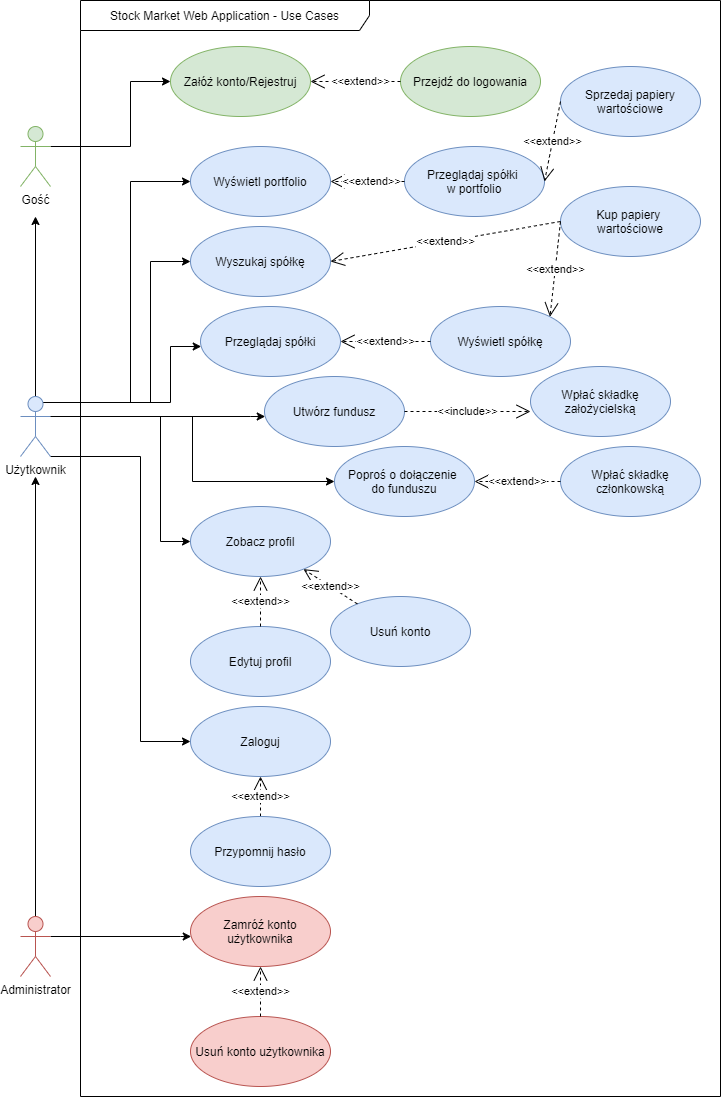

The diagram above was exported from draw.io. Its source (the exported page's mxGraphModel, read from the mxfile embedded in the PNG):
<mxGraphModel dx="1422" dy="794" grid="1" gridSize="10" guides="1" tooltips="1" connect="1" arrows="1" fold="1" page="1" pageScale="1" pageWidth="827" pageHeight="1169" math="0" shadow="0">
  <root>
    <mxCell id="0" />
    <mxCell id="1" parent="0" />
    <mxCell id="YuF7Vw7318n61Qo3UM2L-10" style="edgeStyle=orthogonalEdgeStyle;rounded=0;orthogonalLoop=1;jettySize=auto;html=1;" parent="1" source="_5kpLSD4ibXT8hSwupyn-1" edge="1">
      <mxGeometry relative="1" as="geometry">
        <mxPoint x="45" y="260" as="targetPoint" />
        <Array as="points">
          <mxPoint x="45" y="260" />
        </Array>
      </mxGeometry>
    </mxCell>
    <mxCell id="YuF7Vw7318n61Qo3UM2L-15" style="edgeStyle=orthogonalEdgeStyle;rounded=0;orthogonalLoop=1;jettySize=auto;html=1;exitX=1;exitY=1;exitDx=0;exitDy=0;exitPerimeter=0;entryX=0;entryY=0.5;entryDx=0;entryDy=0;" parent="1" source="_5kpLSD4ibXT8hSwupyn-1" target="YuF7Vw7318n61Qo3UM2L-14" edge="1">
      <mxGeometry relative="1" as="geometry">
        <Array as="points">
          <mxPoint x="150" y="500" />
          <mxPoint x="150" y="785" />
        </Array>
      </mxGeometry>
    </mxCell>
    <mxCell id="YuF7Vw7318n61Qo3UM2L-21" style="edgeStyle=orthogonalEdgeStyle;rounded=0;orthogonalLoop=1;jettySize=auto;html=1;exitX=1;exitY=0.3333333333333333;exitDx=0;exitDy=0;exitPerimeter=0;entryX=0;entryY=0.5;entryDx=0;entryDy=0;" parent="1" source="_5kpLSD4ibXT8hSwupyn-1" target="YuF7Vw7318n61Qo3UM2L-20" edge="1">
      <mxGeometry relative="1" as="geometry">
        <Array as="points">
          <mxPoint x="170" y="460" />
          <mxPoint x="170" y="585" />
        </Array>
      </mxGeometry>
    </mxCell>
    <mxCell id="YuF7Vw7318n61Qo3UM2L-38" style="edgeStyle=orthogonalEdgeStyle;rounded=0;orthogonalLoop=1;jettySize=auto;html=1;exitX=0.75;exitY=0.1;exitDx=0;exitDy=0;exitPerimeter=0;entryX=0;entryY=0.5;entryDx=0;entryDy=0;" parent="1" source="_5kpLSD4ibXT8hSwupyn-1" target="YuF7Vw7318n61Qo3UM2L-37" edge="1">
      <mxGeometry relative="1" as="geometry">
        <Array as="points">
          <mxPoint x="140" y="446" />
          <mxPoint x="140" y="225" />
        </Array>
      </mxGeometry>
    </mxCell>
    <mxCell id="YuF7Vw7318n61Qo3UM2L-40" style="edgeStyle=orthogonalEdgeStyle;rounded=0;orthogonalLoop=1;jettySize=auto;html=1;exitX=0.75;exitY=0.1;exitDx=0;exitDy=0;exitPerimeter=0;" parent="1" source="_5kpLSD4ibXT8hSwupyn-1" target="YuF7Vw7318n61Qo3UM2L-39" edge="1">
      <mxGeometry relative="1" as="geometry">
        <Array as="points">
          <mxPoint x="160" y="446" />
          <mxPoint x="160" y="305" />
        </Array>
      </mxGeometry>
    </mxCell>
    <mxCell id="YuF7Vw7318n61Qo3UM2L-44" style="edgeStyle=orthogonalEdgeStyle;rounded=0;orthogonalLoop=1;jettySize=auto;html=1;exitX=0.75;exitY=0.1;exitDx=0;exitDy=0;exitPerimeter=0;" parent="1" source="_5kpLSD4ibXT8hSwupyn-1" target="YuF7Vw7318n61Qo3UM2L-41" edge="1">
      <mxGeometry relative="1" as="geometry">
        <Array as="points">
          <mxPoint x="180" y="446" />
          <mxPoint x="180" y="390" />
        </Array>
      </mxGeometry>
    </mxCell>
    <mxCell id="YuF7Vw7318n61Qo3UM2L-52" style="edgeStyle=orthogonalEdgeStyle;rounded=0;orthogonalLoop=1;jettySize=auto;html=1;exitX=1;exitY=0.3333333333333333;exitDx=0;exitDy=0;exitPerimeter=0;" parent="1" source="_5kpLSD4ibXT8hSwupyn-1" target="YuF7Vw7318n61Qo3UM2L-51" edge="1">
      <mxGeometry relative="1" as="geometry">
        <Array as="points">
          <mxPoint x="260" y="460" />
          <mxPoint x="260" y="460" />
        </Array>
      </mxGeometry>
    </mxCell>
    <mxCell id="YuF7Vw7318n61Qo3UM2L-55" style="edgeStyle=orthogonalEdgeStyle;rounded=0;orthogonalLoop=1;jettySize=auto;html=1;exitX=1;exitY=0.3333333333333333;exitDx=0;exitDy=0;exitPerimeter=0;" parent="1" source="_5kpLSD4ibXT8hSwupyn-1" target="YuF7Vw7318n61Qo3UM2L-53" edge="1">
      <mxGeometry relative="1" as="geometry" />
    </mxCell>
    <mxCell id="_5kpLSD4ibXT8hSwupyn-1" value="Użytkownik" style="shape=umlActor;verticalLabelPosition=bottom;labelBackgroundColor=#ffffff;verticalAlign=top;html=1;fillColor=#dae8fc;strokeColor=#6c8ebf;" parent="1" vertex="1">
      <mxGeometry x="30" y="440" width="30" height="60" as="geometry" />
    </mxCell>
    <mxCell id="YuF7Vw7318n61Qo3UM2L-12" style="edgeStyle=orthogonalEdgeStyle;rounded=0;orthogonalLoop=1;jettySize=auto;html=1;exitX=1;exitY=0.3333333333333333;exitDx=0;exitDy=0;exitPerimeter=0;" parent="1" source="_5kpLSD4ibXT8hSwupyn-2" target="YuF7Vw7318n61Qo3UM2L-11" edge="1">
      <mxGeometry relative="1" as="geometry">
        <Array as="points">
          <mxPoint x="140" y="190" />
          <mxPoint x="140" y="125" />
        </Array>
      </mxGeometry>
    </mxCell>
    <mxCell id="_5kpLSD4ibXT8hSwupyn-2" value="Gość" style="shape=umlActor;verticalLabelPosition=bottom;labelBackgroundColor=#ffffff;verticalAlign=top;html=1;fillColor=#d5e8d4;strokeColor=#82b366;" parent="1" vertex="1">
      <mxGeometry x="30" y="170" width="30" height="60" as="geometry" />
    </mxCell>
    <mxCell id="YuF7Vw7318n61Qo3UM2L-11" value="Załóż konto/Rejestruj" style="ellipse;whiteSpace=wrap;html=1;fillColor=#d5e8d4;strokeColor=#82b366;" parent="1" vertex="1">
      <mxGeometry x="180" y="90" width="140" height="70" as="geometry" />
    </mxCell>
    <mxCell id="YuF7Vw7318n61Qo3UM2L-14" value="Zaloguj" style="ellipse;whiteSpace=wrap;html=1;fillColor=#dae8fc;strokeColor=#6c8ebf;" parent="1" vertex="1">
      <mxGeometry x="200" y="750" width="140" height="70" as="geometry" />
    </mxCell>
    <mxCell id="YuF7Vw7318n61Qo3UM2L-18" value="&amp;lt;&amp;lt;extend&amp;gt;&amp;gt;" style="endArrow=open;endSize=12;dashed=1;html=1;entryX=0.5;entryY=1;entryDx=0;entryDy=0;" parent="1" source="YuF7Vw7318n61Qo3UM2L-19" target="YuF7Vw7318n61Qo3UM2L-14" edge="1">
      <mxGeometry width="160" relative="1" as="geometry">
        <mxPoint x="230" y="1060" as="sourcePoint" />
        <mxPoint x="390" y="1070" as="targetPoint" />
      </mxGeometry>
    </mxCell>
    <mxCell id="YuF7Vw7318n61Qo3UM2L-19" value="Przypomnij hasło" style="ellipse;whiteSpace=wrap;html=1;fillColor=#dae8fc;strokeColor=#6c8ebf;" parent="1" vertex="1">
      <mxGeometry x="200" y="860" width="140" height="70" as="geometry" />
    </mxCell>
    <mxCell id="YuF7Vw7318n61Qo3UM2L-20" value="Zobacz profil" style="ellipse;whiteSpace=wrap;html=1;fillColor=#dae8fc;strokeColor=#6c8ebf;" parent="1" vertex="1">
      <mxGeometry x="200" y="550" width="140" height="70" as="geometry" />
    </mxCell>
    <mxCell id="YuF7Vw7318n61Qo3UM2L-22" value="Przejdź do logowania" style="ellipse;whiteSpace=wrap;html=1;fillColor=#d5e8d4;strokeColor=#82b366;" parent="1" vertex="1">
      <mxGeometry x="410" y="90" width="140" height="70" as="geometry" />
    </mxCell>
    <mxCell id="YuF7Vw7318n61Qo3UM2L-23" value="&amp;lt;&amp;lt;extend&amp;gt;&amp;gt;" style="endArrow=open;endSize=12;dashed=1;html=1;entryX=1;entryY=0.5;entryDx=0;entryDy=0;" parent="1" source="YuF7Vw7318n61Qo3UM2L-22" target="YuF7Vw7318n61Qo3UM2L-11" edge="1">
      <mxGeometry x="-0.1111" width="160" relative="1" as="geometry">
        <mxPoint x="390" y="190" as="sourcePoint" />
        <mxPoint x="390" y="140" as="targetPoint" />
        <mxPoint as="offset" />
      </mxGeometry>
    </mxCell>
    <mxCell id="YuF7Vw7318n61Qo3UM2L-24" value="Usuń konto" style="ellipse;whiteSpace=wrap;html=1;fillColor=#dae8fc;strokeColor=#6c8ebf;" parent="1" vertex="1">
      <mxGeometry x="340" y="640" width="140" height="70" as="geometry" />
    </mxCell>
    <mxCell id="YuF7Vw7318n61Qo3UM2L-25" value="Edytuj profil" style="ellipse;whiteSpace=wrap;html=1;fillColor=#dae8fc;strokeColor=#6c8ebf;" parent="1" vertex="1">
      <mxGeometry x="200" y="670" width="140" height="70" as="geometry" />
    </mxCell>
    <mxCell id="YuF7Vw7318n61Qo3UM2L-26" value="&amp;lt;&amp;lt;extend&amp;gt;&amp;gt;" style="endArrow=open;endSize=12;dashed=1;html=1;" parent="1" source="YuF7Vw7318n61Qo3UM2L-24" target="YuF7Vw7318n61Qo3UM2L-20" edge="1">
      <mxGeometry width="160" relative="1" as="geometry">
        <mxPoint x="413" y="850" as="sourcePoint" />
        <mxPoint x="413" y="800" as="targetPoint" />
      </mxGeometry>
    </mxCell>
    <mxCell id="YuF7Vw7318n61Qo3UM2L-28" value="&amp;lt;&amp;lt;extend&amp;gt;&amp;gt;" style="endArrow=open;endSize=12;dashed=1;html=1;" parent="1" source="YuF7Vw7318n61Qo3UM2L-25" target="YuF7Vw7318n61Qo3UM2L-20" edge="1">
      <mxGeometry width="160" relative="1" as="geometry">
        <mxPoint x="530" y="1050" as="sourcePoint" />
        <mxPoint x="530" y="1000" as="targetPoint" />
      </mxGeometry>
    </mxCell>
    <mxCell id="YuF7Vw7318n61Qo3UM2L-35" style="edgeStyle=orthogonalEdgeStyle;rounded=0;orthogonalLoop=1;jettySize=auto;html=1;exitX=1;exitY=0.3333333333333333;exitDx=0;exitDy=0;exitPerimeter=0;" parent="1" source="YuF7Vw7318n61Qo3UM2L-29" target="YuF7Vw7318n61Qo3UM2L-33" edge="1">
      <mxGeometry relative="1" as="geometry">
        <Array as="points">
          <mxPoint x="190" y="980" />
          <mxPoint x="190" y="980" />
        </Array>
      </mxGeometry>
    </mxCell>
    <mxCell id="fwbL61s09KZlGjmeVgsh-11" style="edgeStyle=orthogonalEdgeStyle;rounded=0;orthogonalLoop=1;jettySize=auto;html=1;exitX=0.5;exitY=0;exitDx=0;exitDy=0;exitPerimeter=0;" edge="1" parent="1" source="YuF7Vw7318n61Qo3UM2L-29">
      <mxGeometry relative="1" as="geometry">
        <mxPoint x="45" y="520" as="targetPoint" />
      </mxGeometry>
    </mxCell>
    <mxCell id="YuF7Vw7318n61Qo3UM2L-29" value="Administrator" style="shape=umlActor;verticalLabelPosition=bottom;labelBackgroundColor=#ffffff;verticalAlign=top;html=1;fillColor=#f8cecc;strokeColor=#b85450;" parent="1" vertex="1">
      <mxGeometry x="30" y="960" width="30" height="60" as="geometry" />
    </mxCell>
    <mxCell id="YuF7Vw7318n61Qo3UM2L-33" value="Zamróź konto użytkownika" style="ellipse;whiteSpace=wrap;html=1;fillColor=#f8cecc;strokeColor=#b85450;" parent="1" vertex="1">
      <mxGeometry x="200" y="940" width="140" height="70" as="geometry" />
    </mxCell>
    <mxCell id="YuF7Vw7318n61Qo3UM2L-34" value="Usuń konto użytkownika" style="ellipse;whiteSpace=wrap;html=1;fillColor=#f8cecc;strokeColor=#b85450;" parent="1" vertex="1">
      <mxGeometry x="200" y="1060" width="140" height="70" as="geometry" />
    </mxCell>
    <mxCell id="YuF7Vw7318n61Qo3UM2L-36" value="&amp;lt;&amp;lt;extend&amp;gt;&amp;gt;" style="endArrow=open;endSize=12;dashed=1;html=1;entryX=0.5;entryY=1;entryDx=0;entryDy=0;exitX=0.5;exitY=0;exitDx=0;exitDy=0;" parent="1" source="YuF7Vw7318n61Qo3UM2L-34" target="YuF7Vw7318n61Qo3UM2L-33" edge="1">
      <mxGeometry width="160" relative="1" as="geometry">
        <mxPoint x="460" y="1100" as="sourcePoint" />
        <mxPoint x="460" y="1050" as="targetPoint" />
      </mxGeometry>
    </mxCell>
    <mxCell id="YuF7Vw7318n61Qo3UM2L-37" value="Wyświetl portfolio" style="ellipse;whiteSpace=wrap;html=1;fillColor=#dae8fc;strokeColor=#6c8ebf;" parent="1" vertex="1">
      <mxGeometry x="200" y="190" width="140" height="70" as="geometry" />
    </mxCell>
    <mxCell id="YuF7Vw7318n61Qo3UM2L-39" value="Wyszukaj spółkę" style="ellipse;whiteSpace=wrap;html=1;fillColor=#dae8fc;strokeColor=#6c8ebf;" parent="1" vertex="1">
      <mxGeometry x="200" y="270" width="140" height="70" as="geometry" />
    </mxCell>
    <mxCell id="YuF7Vw7318n61Qo3UM2L-41" value="Przeglądaj spółki" style="ellipse;whiteSpace=wrap;html=1;fillColor=#dae8fc;strokeColor=#6c8ebf;" parent="1" vertex="1">
      <mxGeometry x="210" y="350" width="140" height="70" as="geometry" />
    </mxCell>
    <mxCell id="YuF7Vw7318n61Qo3UM2L-42" value="Wyświetl spółkę" style="ellipse;whiteSpace=wrap;html=1;fillColor=#dae8fc;strokeColor=#6c8ebf;" parent="1" vertex="1">
      <mxGeometry x="440" y="350" width="140" height="70" as="geometry" />
    </mxCell>
    <mxCell id="YuF7Vw7318n61Qo3UM2L-43" value="Przeglądaj spółki &lt;br&gt;w portfolio" style="ellipse;whiteSpace=wrap;html=1;fillColor=#dae8fc;strokeColor=#6c8ebf;" parent="1" vertex="1">
      <mxGeometry x="414" y="190" width="140" height="70" as="geometry" />
    </mxCell>
    <mxCell id="YuF7Vw7318n61Qo3UM2L-45" value="&amp;lt;&amp;lt;extend&amp;gt;&amp;gt;" style="endArrow=open;endSize=12;dashed=1;html=1;entryX=1;entryY=0.5;entryDx=0;entryDy=0;exitX=0;exitY=0.5;exitDx=0;exitDy=0;" parent="1" source="YuF7Vw7318n61Qo3UM2L-42" target="YuF7Vw7318n61Qo3UM2L-41" edge="1">
      <mxGeometry width="160" relative="1" as="geometry">
        <mxPoint x="429.995340366695" y="523.3543344086337" as="sourcePoint" />
        <mxPoint x="382.2343387691001" y="490.00377299399236" as="targetPoint" />
      </mxGeometry>
    </mxCell>
    <mxCell id="YuF7Vw7318n61Qo3UM2L-46" value="Kup papiery &lt;br&gt;wartościowe" style="ellipse;whiteSpace=wrap;html=1;fillColor=#dae8fc;strokeColor=#6c8ebf;" parent="1" vertex="1">
      <mxGeometry x="570" y="230" width="140" height="70" as="geometry" />
    </mxCell>
    <mxCell id="YuF7Vw7318n61Qo3UM2L-47" value="Sprzedaj papiery wartościowe" style="ellipse;whiteSpace=wrap;html=1;fillColor=#dae8fc;strokeColor=#6c8ebf;" parent="1" vertex="1">
      <mxGeometry x="570" y="110" width="140" height="70" as="geometry" />
    </mxCell>
    <mxCell id="YuF7Vw7318n61Qo3UM2L-48" value="&amp;lt;&amp;lt;extend&amp;gt;&amp;gt;" style="endArrow=open;endSize=12;dashed=1;html=1;exitX=0;exitY=0.5;exitDx=0;exitDy=0;entryX=1;entryY=0;entryDx=0;entryDy=0;" parent="1" source="YuF7Vw7318n61Qo3UM2L-46" target="YuF7Vw7318n61Qo3UM2L-42" edge="1">
      <mxGeometry width="160" relative="1" as="geometry">
        <mxPoint x="570" y="170" as="sourcePoint" />
        <mxPoint x="480" y="170" as="targetPoint" />
      </mxGeometry>
    </mxCell>
    <mxCell id="YuF7Vw7318n61Qo3UM2L-49" value="&amp;lt;&amp;lt;extend&amp;gt;&amp;gt;" style="endArrow=open;endSize=12;dashed=1;html=1;exitX=0;exitY=0.5;exitDx=0;exitDy=0;entryX=1;entryY=0.5;entryDx=0;entryDy=0;" parent="1" source="YuF7Vw7318n61Qo3UM2L-47" target="YuF7Vw7318n61Qo3UM2L-43" edge="1">
      <mxGeometry width="160" relative="1" as="geometry">
        <mxPoint x="570" y="325.65" as="sourcePoint" />
        <mxPoint x="487.63157695570703" y="370.0022277930808" as="targetPoint" />
      </mxGeometry>
    </mxCell>
    <mxCell id="YuF7Vw7318n61Qo3UM2L-50" value="&amp;lt;&amp;lt;extend&amp;gt;&amp;gt;" style="endArrow=open;endSize=12;dashed=1;html=1;entryX=1;entryY=0.5;entryDx=0;entryDy=0;exitX=0;exitY=0.5;exitDx=0;exitDy=0;" parent="1" source="YuF7Vw7318n61Qo3UM2L-43" target="YuF7Vw7318n61Qo3UM2L-37" edge="1">
      <mxGeometry x="-0.1111" width="160" relative="1" as="geometry">
        <mxPoint x="430" y="184.5" as="sourcePoint" />
        <mxPoint x="340" y="184.5" as="targetPoint" />
        <mxPoint as="offset" />
      </mxGeometry>
    </mxCell>
    <mxCell id="YuF7Vw7318n61Qo3UM2L-51" value="Utwórz fundusz" style="ellipse;whiteSpace=wrap;html=1;fillColor=#dae8fc;strokeColor=#6c8ebf;" parent="1" vertex="1">
      <mxGeometry x="274" y="420" width="140" height="70" as="geometry" />
    </mxCell>
    <mxCell id="YuF7Vw7318n61Qo3UM2L-53" value="Poproś o dołączenie &lt;br&gt;do funduszu" style="ellipse;whiteSpace=wrap;html=1;fillColor=#dae8fc;strokeColor=#6c8ebf;" parent="1" vertex="1">
      <mxGeometry x="344" y="490" width="140" height="70" as="geometry" />
    </mxCell>
    <mxCell id="YuF7Vw7318n61Qo3UM2L-54" value="&amp;lt;&amp;lt;extend&amp;gt;&amp;gt;" style="endArrow=open;endSize=12;dashed=1;html=1;exitX=0;exitY=0.5;exitDx=0;exitDy=0;entryX=1;entryY=0.5;entryDx=0;entryDy=0;" parent="1" source="YuF7Vw7318n61Qo3UM2L-46" target="YuF7Vw7318n61Qo3UM2L-39" edge="1">
      <mxGeometry width="160" relative="1" as="geometry">
        <mxPoint x="430.25" y="270" as="sourcePoint" />
        <mxPoint x="369.7474746830583" y="315.25126265847075" as="targetPoint" />
      </mxGeometry>
    </mxCell>
    <mxCell id="YuF7Vw7318n61Qo3UM2L-56" value="&amp;lt;&amp;lt;include&amp;gt;&amp;gt;" style="endArrow=open;endSize=12;dashed=1;html=1;exitX=1;exitY=0.5;exitDx=0;exitDy=0;" parent="1" source="YuF7Vw7318n61Qo3UM2L-51" edge="1">
      <mxGeometry width="160" relative="1" as="geometry">
        <mxPoint x="670" y="489" as="sourcePoint" />
        <mxPoint x="540" y="455" as="targetPoint" />
      </mxGeometry>
    </mxCell>
    <mxCell id="YuF7Vw7318n61Qo3UM2L-57" value="Wpłać składkę&lt;br&gt;założycielską" style="ellipse;whiteSpace=wrap;html=1;fillColor=#dae8fc;strokeColor=#6c8ebf;" parent="1" vertex="1">
      <mxGeometry x="540" y="410" width="140" height="70" as="geometry" />
    </mxCell>
    <mxCell id="YuF7Vw7318n61Qo3UM2L-59" value="Wpłać składkę&lt;br&gt;członkowską" style="ellipse;whiteSpace=wrap;html=1;fillColor=#dae8fc;strokeColor=#6c8ebf;" parent="1" vertex="1">
      <mxGeometry x="570" y="490" width="140" height="70" as="geometry" />
    </mxCell>
    <mxCell id="YuF7Vw7318n61Qo3UM2L-60" value="&amp;lt;&amp;lt;extend&amp;gt;&amp;gt;" style="endArrow=open;endSize=12;dashed=1;html=1;entryX=1;entryY=0.5;entryDx=0;entryDy=0;exitX=0;exitY=0.5;exitDx=0;exitDy=0;" parent="1" source="YuF7Vw7318n61Qo3UM2L-59" target="YuF7Vw7318n61Qo3UM2L-53" edge="1">
      <mxGeometry width="160" relative="1" as="geometry">
        <mxPoint x="590" y="540" as="sourcePoint" />
        <mxPoint x="500" y="540" as="targetPoint" />
      </mxGeometry>
    </mxCell>
    <mxCell id="YuF7Vw7318n61Qo3UM2L-61" value="Stock Market Web Application - Use Cases" style="shape=umlFrame;whiteSpace=wrap;html=1;width=289;height=30;" parent="1" vertex="1">
      <mxGeometry x="90" y="44" width="640" height="1096" as="geometry" />
    </mxCell>
    <mxCell id="fwbL61s09KZlGjmeVgsh-4" value="" style="shape=umlActor;verticalLabelPosition=bottom;labelBackgroundColor=#ffffff;verticalAlign=top;html=1;outlineConnect=0;" vertex="1" parent="1">
      <mxGeometry x="760" y="530" width="50" as="geometry" />
    </mxCell>
  </root>
</mxGraphModel>